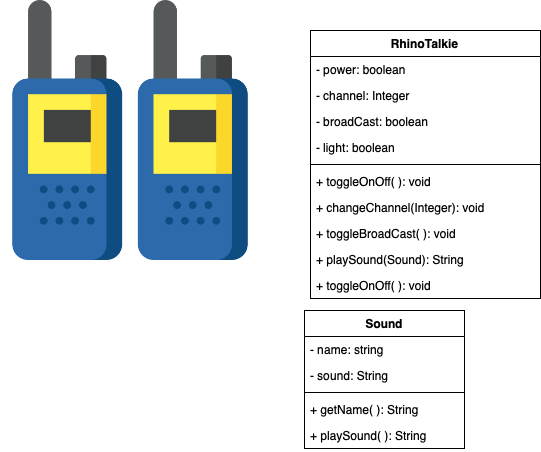

The diagram above was exported from draw.io. Its source (the exported page's mxGraphModel, read from the mxfile embedded in the PNG):
<mxGraphModel dx="429" dy="584" grid="1" gridSize="10" guides="1" tooltips="1" connect="1" arrows="1" fold="1" page="1" pageScale="1" pageWidth="827" pageHeight="1169" math="0" shadow="0">
  <root>
    <mxCell id="0" />
    <mxCell id="1" parent="0" />
    <mxCell id="5veVW_pi8xFGsbfeI5q8-1" value="" style="shape=image;verticalLabelPosition=bottom;labelBackgroundColor=#ffffff;verticalAlign=top;aspect=fixed;imageAspect=0;image=data:image/png,(base64 omitted: 19492 chars);" vertex="1" parent="1">
      <mxGeometry x="30" y="30" width="260" height="260" as="geometry" />
    </mxCell>
    <mxCell id="5veVW_pi8xFGsbfeI5q8-2" value="RhinoTalkie" style="swimlane;fontStyle=1;align=center;verticalAlign=top;childLayout=stackLayout;horizontal=1;startSize=26;horizontalStack=0;resizeParent=1;resizeParentMax=0;resizeLast=0;collapsible=1;marginBottom=0;" vertex="1" parent="1">
      <mxGeometry x="340" y="60" width="230" height="268" as="geometry" />
    </mxCell>
    <mxCell id="5veVW_pi8xFGsbfeI5q8-3" value="- power: boolean" style="text;strokeColor=none;fillColor=none;align=left;verticalAlign=top;spacingLeft=4;spacingRight=4;overflow=hidden;rotatable=0;points=[[0,0.5],[1,0.5]];portConstraint=eastwest;" vertex="1" parent="5veVW_pi8xFGsbfeI5q8-2">
      <mxGeometry y="26" width="230" height="26" as="geometry" />
    </mxCell>
    <mxCell id="5veVW_pi8xFGsbfeI5q8-6" value="- channel: Integer" style="text;strokeColor=none;fillColor=none;align=left;verticalAlign=top;spacingLeft=4;spacingRight=4;overflow=hidden;rotatable=0;points=[[0,0.5],[1,0.5]];portConstraint=eastwest;" vertex="1" parent="5veVW_pi8xFGsbfeI5q8-2">
      <mxGeometry y="52" width="230" height="26" as="geometry" />
    </mxCell>
    <mxCell id="5veVW_pi8xFGsbfeI5q8-8" value="- broadCast: boolean" style="text;strokeColor=none;fillColor=none;align=left;verticalAlign=top;spacingLeft=4;spacingRight=4;overflow=hidden;rotatable=0;points=[[0,0.5],[1,0.5]];portConstraint=eastwest;" vertex="1" parent="5veVW_pi8xFGsbfeI5q8-2">
      <mxGeometry y="78" width="230" height="26" as="geometry" />
    </mxCell>
    <mxCell id="5veVW_pi8xFGsbfeI5q8-17" value="- light: boolean" style="text;strokeColor=none;fillColor=none;align=left;verticalAlign=top;spacingLeft=4;spacingRight=4;overflow=hidden;rotatable=0;points=[[0,0.5],[1,0.5]];portConstraint=eastwest;" vertex="1" parent="5veVW_pi8xFGsbfeI5q8-2">
      <mxGeometry y="104" width="230" height="26" as="geometry" />
    </mxCell>
    <mxCell id="5veVW_pi8xFGsbfeI5q8-4" value="" style="line;strokeWidth=1;fillColor=none;align=left;verticalAlign=middle;spacingTop=-1;spacingLeft=3;spacingRight=3;rotatable=0;labelPosition=right;points=[];portConstraint=eastwest;" vertex="1" parent="5veVW_pi8xFGsbfeI5q8-2">
      <mxGeometry y="130" width="230" height="8" as="geometry" />
    </mxCell>
    <mxCell id="5veVW_pi8xFGsbfeI5q8-5" value="+ toggleOnOff( ): void" style="text;strokeColor=none;fillColor=none;align=left;verticalAlign=top;spacingLeft=4;spacingRight=4;overflow=hidden;rotatable=0;points=[[0,0.5],[1,0.5]];portConstraint=eastwest;" vertex="1" parent="5veVW_pi8xFGsbfeI5q8-2">
      <mxGeometry y="138" width="230" height="26" as="geometry" />
    </mxCell>
    <mxCell id="5veVW_pi8xFGsbfeI5q8-7" value="+ changeChannel(Integer): void" style="text;strokeColor=none;fillColor=none;align=left;verticalAlign=top;spacingLeft=4;spacingRight=4;overflow=hidden;rotatable=0;points=[[0,0.5],[1,0.5]];portConstraint=eastwest;" vertex="1" parent="5veVW_pi8xFGsbfeI5q8-2">
      <mxGeometry y="164" width="230" height="26" as="geometry" />
    </mxCell>
    <mxCell id="5veVW_pi8xFGsbfeI5q8-9" value="+ toggleBroadCast( ): void" style="text;strokeColor=none;fillColor=none;align=left;verticalAlign=top;spacingLeft=4;spacingRight=4;overflow=hidden;rotatable=0;points=[[0,0.5],[1,0.5]];portConstraint=eastwest;" vertex="1" parent="5veVW_pi8xFGsbfeI5q8-2">
      <mxGeometry y="190" width="230" height="26" as="geometry" />
    </mxCell>
    <mxCell id="5veVW_pi8xFGsbfeI5q8-16" value="+ playSound(Sound): String" style="text;strokeColor=none;fillColor=none;align=left;verticalAlign=top;spacingLeft=4;spacingRight=4;overflow=hidden;rotatable=0;points=[[0,0.5],[1,0.5]];portConstraint=eastwest;" vertex="1" parent="5veVW_pi8xFGsbfeI5q8-2">
      <mxGeometry y="216" width="230" height="26" as="geometry" />
    </mxCell>
    <mxCell id="5veVW_pi8xFGsbfeI5q8-18" value="+ toggleOnOff( ): void" style="text;strokeColor=none;fillColor=none;align=left;verticalAlign=top;spacingLeft=4;spacingRight=4;overflow=hidden;rotatable=0;points=[[0,0.5],[1,0.5]];portConstraint=eastwest;" vertex="1" parent="5veVW_pi8xFGsbfeI5q8-2">
      <mxGeometry y="242" width="230" height="26" as="geometry" />
    </mxCell>
    <mxCell id="5veVW_pi8xFGsbfeI5q8-10" value="Sound" style="swimlane;fontStyle=1;align=center;verticalAlign=top;childLayout=stackLayout;horizontal=1;startSize=26;horizontalStack=0;resizeParent=1;resizeParentMax=0;resizeLast=0;collapsible=1;marginBottom=0;" vertex="1" parent="1">
      <mxGeometry x="334" y="340" width="160" height="138" as="geometry" />
    </mxCell>
    <mxCell id="5veVW_pi8xFGsbfeI5q8-11" value="- name: string" style="text;strokeColor=none;fillColor=none;align=left;verticalAlign=top;spacingLeft=4;spacingRight=4;overflow=hidden;rotatable=0;points=[[0,0.5],[1,0.5]];portConstraint=eastwest;" vertex="1" parent="5veVW_pi8xFGsbfeI5q8-10">
      <mxGeometry y="26" width="160" height="26" as="geometry" />
    </mxCell>
    <mxCell id="5veVW_pi8xFGsbfeI5q8-14" value="- sound: String" style="text;strokeColor=none;fillColor=none;align=left;verticalAlign=top;spacingLeft=4;spacingRight=4;overflow=hidden;rotatable=0;points=[[0,0.5],[1,0.5]];portConstraint=eastwest;" vertex="1" parent="5veVW_pi8xFGsbfeI5q8-10">
      <mxGeometry y="52" width="160" height="26" as="geometry" />
    </mxCell>
    <mxCell id="5veVW_pi8xFGsbfeI5q8-12" value="" style="line;strokeWidth=1;fillColor=none;align=left;verticalAlign=middle;spacingTop=-1;spacingLeft=3;spacingRight=3;rotatable=0;labelPosition=right;points=[];portConstraint=eastwest;" vertex="1" parent="5veVW_pi8xFGsbfeI5q8-10">
      <mxGeometry y="78" width="160" height="8" as="geometry" />
    </mxCell>
    <mxCell id="5veVW_pi8xFGsbfeI5q8-13" value="+ getName( ): String" style="text;strokeColor=none;fillColor=none;align=left;verticalAlign=top;spacingLeft=4;spacingRight=4;overflow=hidden;rotatable=0;points=[[0,0.5],[1,0.5]];portConstraint=eastwest;" vertex="1" parent="5veVW_pi8xFGsbfeI5q8-10">
      <mxGeometry y="86" width="160" height="26" as="geometry" />
    </mxCell>
    <mxCell id="5veVW_pi8xFGsbfeI5q8-15" value="+ playSound( ): String" style="text;strokeColor=none;fillColor=none;align=left;verticalAlign=top;spacingLeft=4;spacingRight=4;overflow=hidden;rotatable=0;points=[[0,0.5],[1,0.5]];portConstraint=eastwest;" vertex="1" parent="5veVW_pi8xFGsbfeI5q8-10">
      <mxGeometry y="112" width="160" height="26" as="geometry" />
    </mxCell>
  </root>
</mxGraphModel>